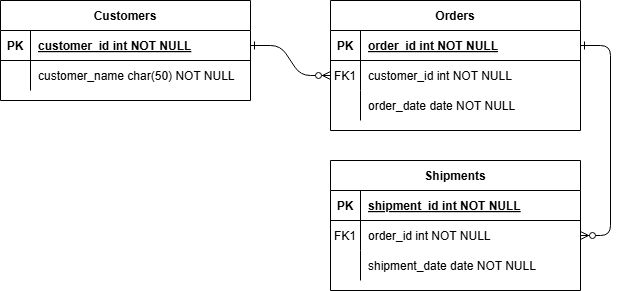

The diagram above was exported from draw.io. Its source (the exported page's mxGraphModel, read from the mxfile embedded in the PNG):
<mxGraphModel dx="1026" dy="699" grid="1" gridSize="10" guides="1" tooltips="1" connect="1" arrows="1" fold="1" page="1" pageScale="1" pageWidth="1100" pageHeight="850" math="0" shadow="0" extFonts="Permanent Marker^https://fonts.googleapis.com/css?family=Permanent+Marker">
  <root>
    <mxCell id="0" />
    <mxCell id="1" parent="0" />
    <mxCell id="C-vyLk0tnHw3VtMMgP7b-1" value="" style="edgeStyle=entityRelationEdgeStyle;endArrow=ERzeroToMany;startArrow=ERone;endFill=1;startFill=0;" parent="1" source="C-vyLk0tnHw3VtMMgP7b-24" target="C-vyLk0tnHw3VtMMgP7b-6" edge="1">
      <mxGeometry width="100" height="100" relative="1" as="geometry">
        <mxPoint x="340" y="720" as="sourcePoint" />
        <mxPoint x="440" y="620" as="targetPoint" />
      </mxGeometry>
    </mxCell>
    <mxCell id="C-vyLk0tnHw3VtMMgP7b-12" value="" style="edgeStyle=entityRelationEdgeStyle;endArrow=ERzeroToMany;startArrow=ERone;endFill=1;startFill=0;" parent="1" source="C-vyLk0tnHw3VtMMgP7b-3" target="C-vyLk0tnHw3VtMMgP7b-17" edge="1">
      <mxGeometry width="100" height="100" relative="1" as="geometry">
        <mxPoint x="400" y="180" as="sourcePoint" />
        <mxPoint x="460" y="205" as="targetPoint" />
      </mxGeometry>
    </mxCell>
    <mxCell id="C-vyLk0tnHw3VtMMgP7b-2" value="Orders" style="shape=table;startSize=30;container=1;collapsible=1;childLayout=tableLayout;fixedRows=1;rowLines=0;fontStyle=1;align=center;resizeLast=1;" parent="1" vertex="1">
      <mxGeometry x="450" y="120" width="250" height="130" as="geometry" />
    </mxCell>
    <mxCell id="C-vyLk0tnHw3VtMMgP7b-3" value="" style="shape=partialRectangle;collapsible=0;dropTarget=0;pointerEvents=0;fillColor=none;points=[[0,0.5],[1,0.5]];portConstraint=eastwest;top=0;left=0;right=0;bottom=1;" parent="C-vyLk0tnHw3VtMMgP7b-2" vertex="1">
      <mxGeometry y="30" width="250" height="30" as="geometry" />
    </mxCell>
    <mxCell id="C-vyLk0tnHw3VtMMgP7b-4" value="PK" style="shape=partialRectangle;overflow=hidden;connectable=0;fillColor=none;top=0;left=0;bottom=0;right=0;fontStyle=1;" parent="C-vyLk0tnHw3VtMMgP7b-3" vertex="1">
      <mxGeometry width="30" height="30" as="geometry" />
    </mxCell>
    <mxCell id="C-vyLk0tnHw3VtMMgP7b-5" value="order_id int NOT NULL " style="shape=partialRectangle;overflow=hidden;connectable=0;fillColor=none;top=0;left=0;bottom=0;right=0;align=left;spacingLeft=6;fontStyle=5;" parent="C-vyLk0tnHw3VtMMgP7b-3" vertex="1">
      <mxGeometry x="30" width="220" height="30" as="geometry" />
    </mxCell>
    <mxCell id="C-vyLk0tnHw3VtMMgP7b-6" value="" style="shape=partialRectangle;collapsible=0;dropTarget=0;pointerEvents=0;fillColor=none;points=[[0,0.5],[1,0.5]];portConstraint=eastwest;top=0;left=0;right=0;bottom=0;" parent="C-vyLk0tnHw3VtMMgP7b-2" vertex="1">
      <mxGeometry y="60" width="250" height="30" as="geometry" />
    </mxCell>
    <mxCell id="C-vyLk0tnHw3VtMMgP7b-7" value="FK1" style="shape=partialRectangle;overflow=hidden;connectable=0;fillColor=none;top=0;left=0;bottom=0;right=0;" parent="C-vyLk0tnHw3VtMMgP7b-6" vertex="1">
      <mxGeometry width="30" height="30" as="geometry" />
    </mxCell>
    <mxCell id="C-vyLk0tnHw3VtMMgP7b-8" value="customer_id int NOT NULL" style="shape=partialRectangle;overflow=hidden;connectable=0;fillColor=none;top=0;left=0;bottom=0;right=0;align=left;spacingLeft=6;" parent="C-vyLk0tnHw3VtMMgP7b-6" vertex="1">
      <mxGeometry x="30" width="220" height="30" as="geometry" />
    </mxCell>
    <mxCell id="C-vyLk0tnHw3VtMMgP7b-9" value="" style="shape=partialRectangle;collapsible=0;dropTarget=0;pointerEvents=0;fillColor=none;points=[[0,0.5],[1,0.5]];portConstraint=eastwest;top=0;left=0;right=0;bottom=0;" parent="C-vyLk0tnHw3VtMMgP7b-2" vertex="1">
      <mxGeometry y="90" width="250" height="30" as="geometry" />
    </mxCell>
    <mxCell id="C-vyLk0tnHw3VtMMgP7b-10" value="" style="shape=partialRectangle;overflow=hidden;connectable=0;fillColor=none;top=0;left=0;bottom=0;right=0;" parent="C-vyLk0tnHw3VtMMgP7b-9" vertex="1">
      <mxGeometry width="30" height="30" as="geometry" />
    </mxCell>
    <mxCell id="C-vyLk0tnHw3VtMMgP7b-11" value="order_date date NOT NULL" style="shape=partialRectangle;overflow=hidden;connectable=0;fillColor=none;top=0;left=0;bottom=0;right=0;align=left;spacingLeft=6;" parent="C-vyLk0tnHw3VtMMgP7b-9" vertex="1">
      <mxGeometry x="30" width="220" height="30" as="geometry" />
    </mxCell>
    <mxCell id="C-vyLk0tnHw3VtMMgP7b-13" value="Shipments" style="shape=table;startSize=30;container=1;collapsible=1;childLayout=tableLayout;fixedRows=1;rowLines=0;fontStyle=1;align=center;resizeLast=1;" parent="1" vertex="1">
      <mxGeometry x="450" y="280" width="250" height="130" as="geometry" />
    </mxCell>
    <mxCell id="C-vyLk0tnHw3VtMMgP7b-14" value="" style="shape=partialRectangle;collapsible=0;dropTarget=0;pointerEvents=0;fillColor=none;points=[[0,0.5],[1,0.5]];portConstraint=eastwest;top=0;left=0;right=0;bottom=1;" parent="C-vyLk0tnHw3VtMMgP7b-13" vertex="1">
      <mxGeometry y="30" width="250" height="30" as="geometry" />
    </mxCell>
    <mxCell id="C-vyLk0tnHw3VtMMgP7b-15" value="PK" style="shape=partialRectangle;overflow=hidden;connectable=0;fillColor=none;top=0;left=0;bottom=0;right=0;fontStyle=1;" parent="C-vyLk0tnHw3VtMMgP7b-14" vertex="1">
      <mxGeometry width="30" height="30" as="geometry" />
    </mxCell>
    <mxCell id="C-vyLk0tnHw3VtMMgP7b-16" value="shipment_id int NOT NULL " style="shape=partialRectangle;overflow=hidden;connectable=0;fillColor=none;top=0;left=0;bottom=0;right=0;align=left;spacingLeft=6;fontStyle=5;" parent="C-vyLk0tnHw3VtMMgP7b-14" vertex="1">
      <mxGeometry x="30" width="220" height="30" as="geometry" />
    </mxCell>
    <mxCell id="C-vyLk0tnHw3VtMMgP7b-17" value="" style="shape=partialRectangle;collapsible=0;dropTarget=0;pointerEvents=0;fillColor=none;points=[[0,0.5],[1,0.5]];portConstraint=eastwest;top=0;left=0;right=0;bottom=0;" parent="C-vyLk0tnHw3VtMMgP7b-13" vertex="1">
      <mxGeometry y="60" width="250" height="30" as="geometry" />
    </mxCell>
    <mxCell id="C-vyLk0tnHw3VtMMgP7b-18" value="FK1" style="shape=partialRectangle;overflow=hidden;connectable=0;fillColor=none;top=0;left=0;bottom=0;right=0;" parent="C-vyLk0tnHw3VtMMgP7b-17" vertex="1">
      <mxGeometry width="30" height="30" as="geometry" />
    </mxCell>
    <mxCell id="C-vyLk0tnHw3VtMMgP7b-19" value="order_id int NOT NULL" style="shape=partialRectangle;overflow=hidden;connectable=0;fillColor=none;top=0;left=0;bottom=0;right=0;align=left;spacingLeft=6;" parent="C-vyLk0tnHw3VtMMgP7b-17" vertex="1">
      <mxGeometry x="30" width="220" height="30" as="geometry" />
    </mxCell>
    <mxCell id="C-vyLk0tnHw3VtMMgP7b-20" value="" style="shape=partialRectangle;collapsible=0;dropTarget=0;pointerEvents=0;fillColor=none;points=[[0,0.5],[1,0.5]];portConstraint=eastwest;top=0;left=0;right=0;bottom=0;" parent="C-vyLk0tnHw3VtMMgP7b-13" vertex="1">
      <mxGeometry y="90" width="250" height="30" as="geometry" />
    </mxCell>
    <mxCell id="C-vyLk0tnHw3VtMMgP7b-21" value="" style="shape=partialRectangle;overflow=hidden;connectable=0;fillColor=none;top=0;left=0;bottom=0;right=0;" parent="C-vyLk0tnHw3VtMMgP7b-20" vertex="1">
      <mxGeometry width="30" height="30" as="geometry" />
    </mxCell>
    <mxCell id="C-vyLk0tnHw3VtMMgP7b-22" value="shipment_date date NOT NULL" style="shape=partialRectangle;overflow=hidden;connectable=0;fillColor=none;top=0;left=0;bottom=0;right=0;align=left;spacingLeft=6;" parent="C-vyLk0tnHw3VtMMgP7b-20" vertex="1">
      <mxGeometry x="30" width="220" height="30" as="geometry" />
    </mxCell>
    <mxCell id="C-vyLk0tnHw3VtMMgP7b-23" value="Customers" style="shape=table;startSize=30;container=1;collapsible=1;childLayout=tableLayout;fixedRows=1;rowLines=0;fontStyle=1;align=center;resizeLast=1;" parent="1" vertex="1">
      <mxGeometry x="120" y="120" width="250" height="100" as="geometry" />
    </mxCell>
    <mxCell id="C-vyLk0tnHw3VtMMgP7b-24" value="" style="shape=partialRectangle;collapsible=0;dropTarget=0;pointerEvents=0;fillColor=none;points=[[0,0.5],[1,0.5]];portConstraint=eastwest;top=0;left=0;right=0;bottom=1;" parent="C-vyLk0tnHw3VtMMgP7b-23" vertex="1">
      <mxGeometry y="30" width="250" height="30" as="geometry" />
    </mxCell>
    <mxCell id="C-vyLk0tnHw3VtMMgP7b-25" value="PK" style="shape=partialRectangle;overflow=hidden;connectable=0;fillColor=none;top=0;left=0;bottom=0;right=0;fontStyle=1;" parent="C-vyLk0tnHw3VtMMgP7b-24" vertex="1">
      <mxGeometry width="30" height="30" as="geometry" />
    </mxCell>
    <mxCell id="C-vyLk0tnHw3VtMMgP7b-26" value="customer_id int NOT NULL " style="shape=partialRectangle;overflow=hidden;connectable=0;fillColor=none;top=0;left=0;bottom=0;right=0;align=left;spacingLeft=6;fontStyle=5;" parent="C-vyLk0tnHw3VtMMgP7b-24" vertex="1">
      <mxGeometry x="30" width="220" height="30" as="geometry" />
    </mxCell>
    <mxCell id="C-vyLk0tnHw3VtMMgP7b-27" value="" style="shape=partialRectangle;collapsible=0;dropTarget=0;pointerEvents=0;fillColor=none;points=[[0,0.5],[1,0.5]];portConstraint=eastwest;top=0;left=0;right=0;bottom=0;" parent="C-vyLk0tnHw3VtMMgP7b-23" vertex="1">
      <mxGeometry y="60" width="250" height="30" as="geometry" />
    </mxCell>
    <mxCell id="C-vyLk0tnHw3VtMMgP7b-28" value="" style="shape=partialRectangle;overflow=hidden;connectable=0;fillColor=none;top=0;left=0;bottom=0;right=0;" parent="C-vyLk0tnHw3VtMMgP7b-27" vertex="1">
      <mxGeometry width="30" height="30" as="geometry" />
    </mxCell>
    <mxCell id="C-vyLk0tnHw3VtMMgP7b-29" value="customer_name char(50) NOT NULL" style="shape=partialRectangle;overflow=hidden;connectable=0;fillColor=none;top=0;left=0;bottom=0;right=0;align=left;spacingLeft=6;" parent="C-vyLk0tnHw3VtMMgP7b-27" vertex="1">
      <mxGeometry x="30" width="220" height="30" as="geometry" />
    </mxCell>
  </root>
</mxGraphModel>